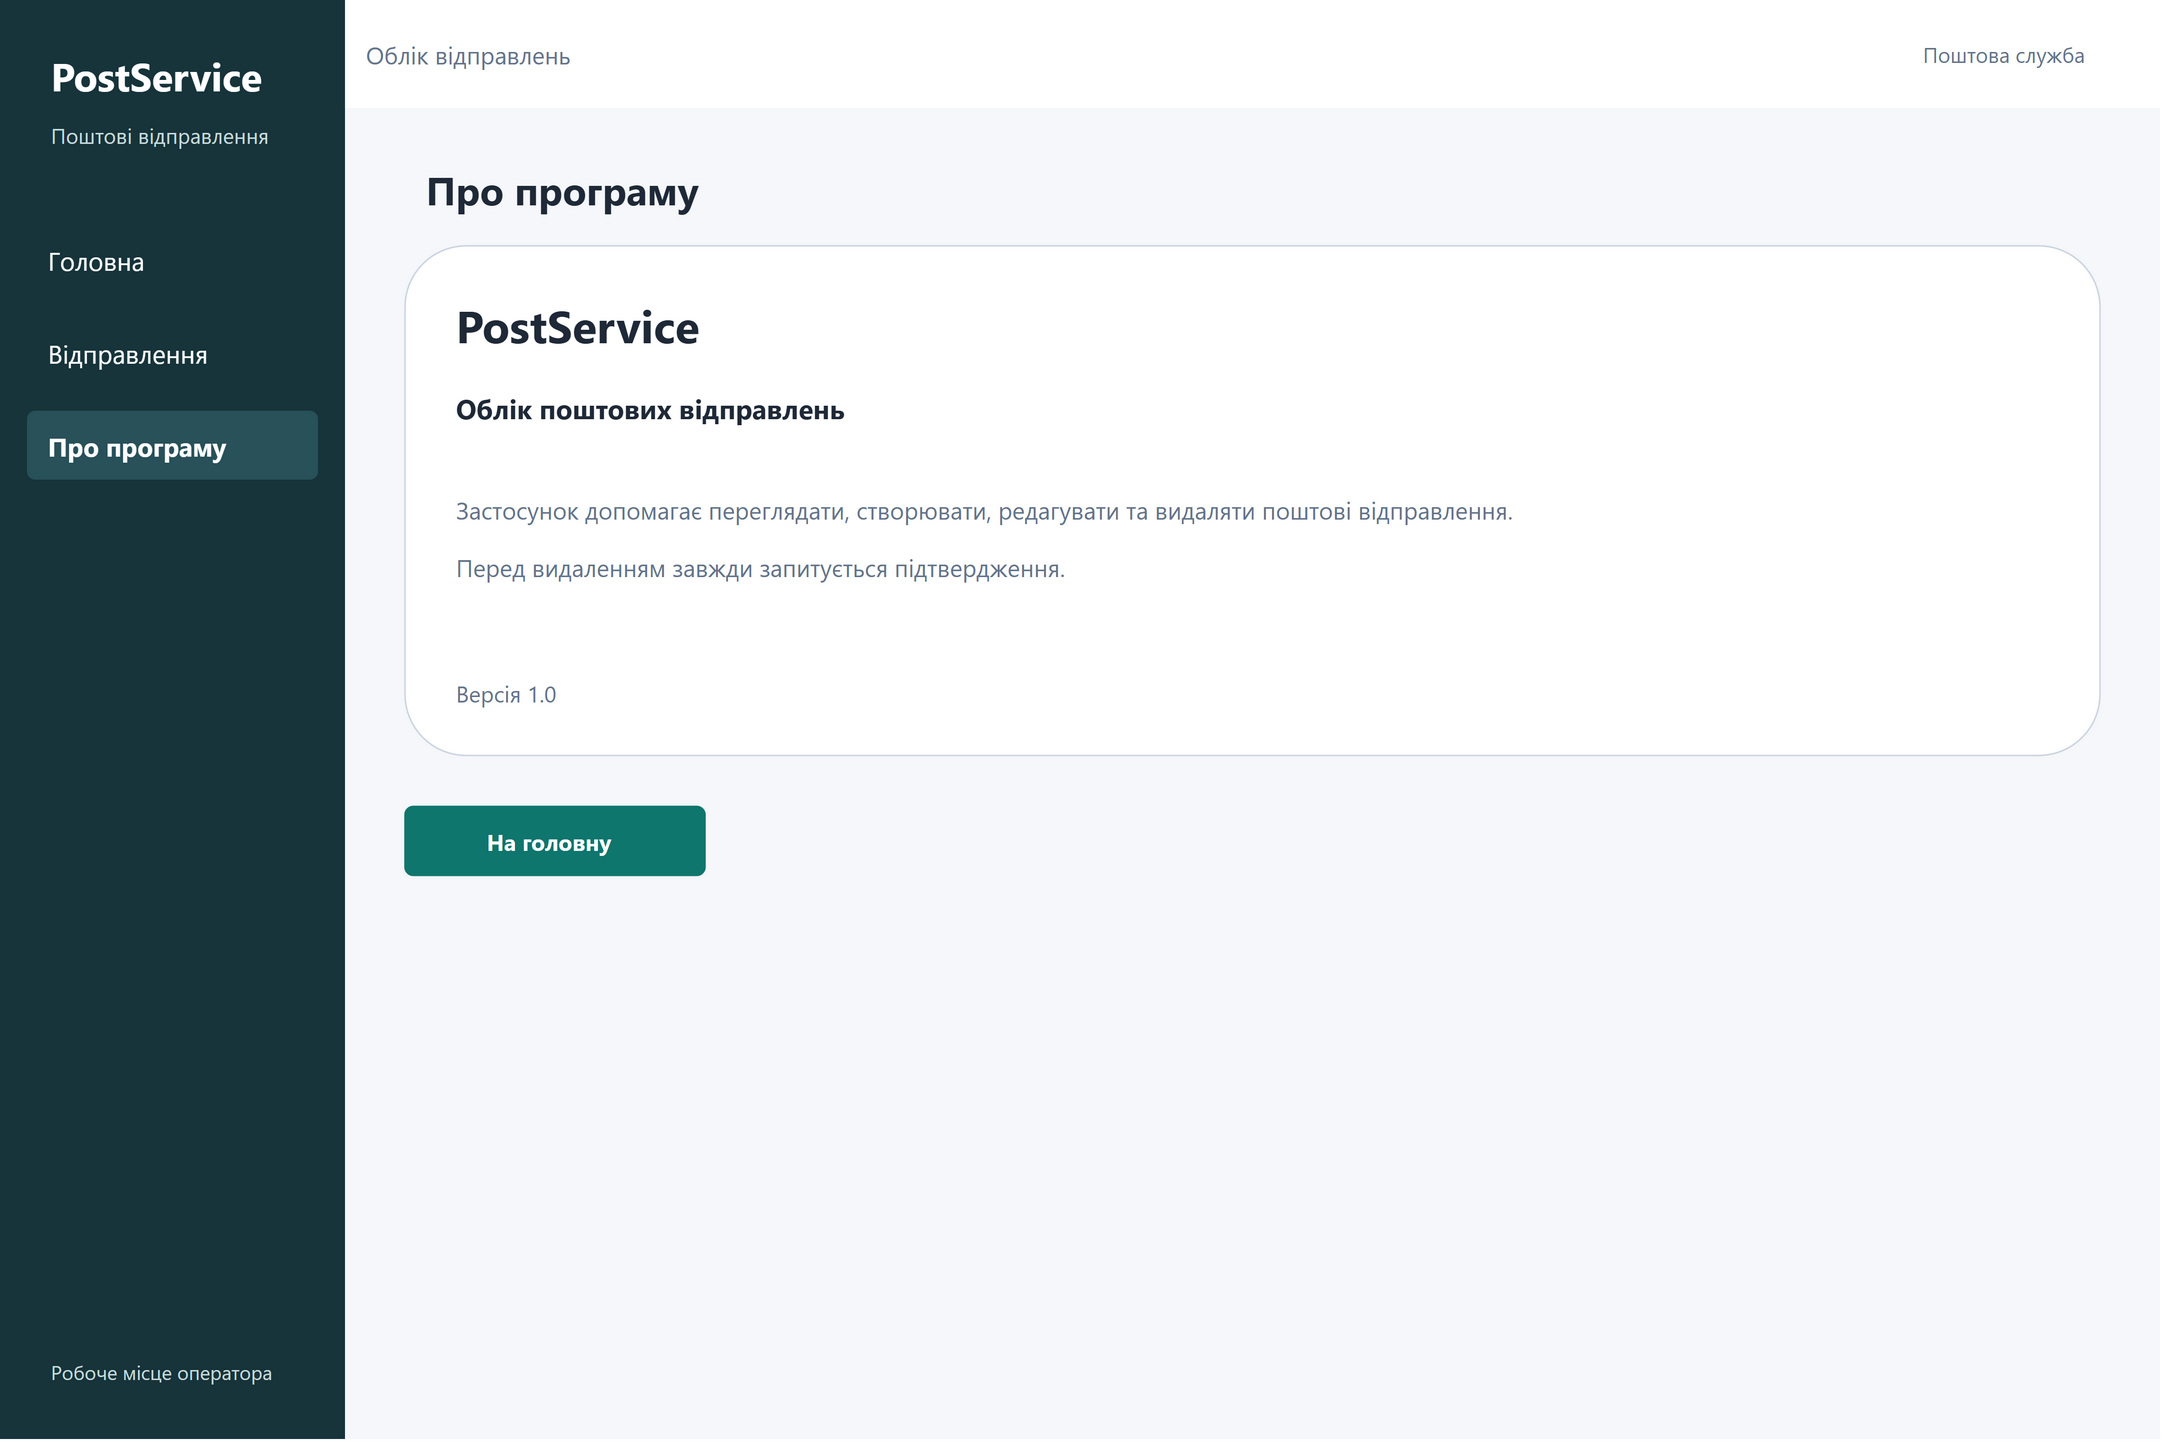

The diagram above was exported from draw.io. Its source (the exported page's mxGraphModel, read from the mxfile embedded in the PNG):
<mxGraphModel dx="1440" dy="960" grid="0" gridSize="10" guides="1" tooltips="1" connect="1" arrows="1" fold="1" page="1" pageScale="1" pageWidth="1440" pageHeight="960" math="0" shadow="0" background="#FFFFFF">
  <root>
    <mxCell id="0" />
    <mxCell id="1" parent="0" />
    <mxCell id="web-about-c2" value="" vertex="1" parent="1" style="rounded=0;arcSize=12;whiteSpace=wrap;html=0;fillColor=#F5F7FA;strokeColor=none;fontFamily=Segoe UI;fontSize=16;fontColor=#1F2937;fontStyle=0;align=left;verticalAlign=middle;spacingLeft=12;spacingRight=8;spacingTop=2;spacingBottom=2;">
      <mxGeometry x="0" y="0" width="1440" height="960" as="geometry" />
    </mxCell>
    <mxCell id="web-about-c3" value="" vertex="1" parent="1" style="rounded=0;arcSize=12;whiteSpace=wrap;html=0;fillColor=#17343B;strokeColor=none;fontFamily=Segoe UI;fontSize=16;fontColor=#1F2937;fontStyle=0;align=left;verticalAlign=middle;spacingLeft=12;spacingRight=8;spacingTop=2;spacingBottom=2;">
      <mxGeometry x="0" y="0" width="230" height="960" as="geometry" />
    </mxCell>
    <object id="web-about-c4" label="PostService" link="data:page/id,web-home">
      <mxCell vertex="1" parent="1" style="rounded=0;arcSize=12;whiteSpace=wrap;html=0;fillColor=none;strokeColor=none;fontFamily=Segoe UI;fontSize=26;fontColor=#FFFFFF;fontStyle=1;align=left;verticalAlign=middle;spacingLeft=12;spacingRight=8;spacingTop=2;spacingBottom=2;">
        <mxGeometry x="20" y="30" width="190" height="40" as="geometry" />
      </mxCell>
    </object>
    <mxCell id="web-about-c5" value="Поштові відправлення" vertex="1" parent="1" style="rounded=0;arcSize=12;whiteSpace=wrap;html=0;fillColor=none;strokeColor=none;fontFamily=Segoe UI;fontSize=14;fontColor=#C8DCDC;fontStyle=0;align=left;verticalAlign=middle;spacingLeft=12;spacingRight=8;spacingTop=2;spacingBottom=2;">
      <mxGeometry x="20" y="72" width="190" height="36" as="geometry" />
    </mxCell>
    <object id="web-about-c6" label="Головна" link="data:page/id,web-home">
      <mxCell vertex="1" parent="1" style="rounded=1;arcSize=12;whiteSpace=wrap;html=0;fillColor=none;strokeColor=none;fontFamily=Segoe UI;fontSize=17;fontColor=#FFFFFF;fontStyle=0;align=left;verticalAlign=middle;spacingLeft=12;spacingRight=8;spacingTop=2;spacingBottom=2;">
        <mxGeometry x="18" y="150" width="194" height="46" as="geometry" />
      </mxCell>
    </object>
    <object id="web-about-c7" label="Відправлення" link="data:page/id,web-list">
      <mxCell vertex="1" parent="1" style="rounded=1;arcSize=12;whiteSpace=wrap;html=0;fillColor=none;strokeColor=none;fontFamily=Segoe UI;fontSize=17;fontColor=#FFFFFF;fontStyle=0;align=left;verticalAlign=middle;spacingLeft=12;spacingRight=8;spacingTop=2;spacingBottom=2;">
        <mxGeometry x="18" y="212" width="194" height="46" as="geometry" />
      </mxCell>
    </object>
    <object id="web-about-c8" label="Про програму" link="data:page/id,web-about">
      <mxCell vertex="1" parent="1" style="rounded=1;arcSize=12;whiteSpace=wrap;html=0;fillColor=#28515A;strokeColor=none;fontFamily=Segoe UI;fontSize=17;fontColor=#FFFFFF;fontStyle=1;align=left;verticalAlign=middle;spacingLeft=12;spacingRight=8;spacingTop=2;spacingBottom=2;">
        <mxGeometry x="18" y="274" width="194" height="46" as="geometry" />
      </mxCell>
    </object>
    <mxCell id="web-about-c9" value="Робоче місце оператора" vertex="1" parent="1" style="rounded=0;arcSize=12;whiteSpace=wrap;html=0;fillColor=none;strokeColor=none;fontFamily=Segoe UI;fontSize=13;fontColor=#C8DCDC;fontStyle=0;align=left;verticalAlign=middle;spacingLeft=12;spacingRight=8;spacingTop=2;spacingBottom=2;">
      <mxGeometry x="20" y="895" width="190" height="40" as="geometry" />
    </mxCell>
    <mxCell id="web-about-c10" value="Облік відправлень" vertex="1" parent="1" style="rounded=0;arcSize=12;whiteSpace=wrap;html=0;fillColor=#FFFFFF;strokeColor=none;fontFamily=Segoe UI;fontSize=16;fontColor=#64748B;fontStyle=0;align=left;verticalAlign=middle;spacingLeft=12;spacingRight=8;spacingTop=2;spacingBottom=2;">
      <mxGeometry x="230" y="0" width="1210" height="72" as="geometry" />
    </mxCell>
    <mxCell id="web-about-c11" value="Поштова служба" vertex="1" parent="1" style="rounded=0;arcSize=12;whiteSpace=wrap;html=0;fillColor=none;strokeColor=none;fontFamily=Segoe UI;fontSize=14;fontColor=#64748B;fontStyle=0;align=right;verticalAlign=middle;spacingLeft=0;spacingRight=8;spacingTop=2;spacingBottom=2;">
      <mxGeometry x="1200" y="18" width="200" height="36" as="geometry" />
    </mxCell>
    <mxCell id="web-about-c12" value="Про програму" vertex="1" parent="1" style="rounded=0;arcSize=12;whiteSpace=wrap;html=0;fillColor=none;strokeColor=none;fontFamily=Segoe UI;fontSize=26;fontColor=#1F2937;fontStyle=1;align=left;verticalAlign=middle;spacingLeft=12;spacingRight=8;spacingTop=2;spacingBottom=2;">
      <mxGeometry x="270" y="104" width="1130" height="44" as="geometry" />
    </mxCell>
    <mxCell id="web-about-c13" value="" vertex="1" parent="1" style="rounded=1;arcSize=12;whiteSpace=wrap;html=0;fillColor=#FFFFFF;strokeColor=#CBD5E1;fontFamily=Segoe UI;fontSize=16;fontColor=#1F2937;fontStyle=0;align=left;verticalAlign=middle;spacingLeft=12;spacingRight=8;spacingTop=2;spacingBottom=2;">
      <mxGeometry x="270" y="164" width="1130" height="340" as="geometry" />
    </mxCell>
    <mxCell id="web-about-c14" value="PostService" vertex="1" parent="1" style="rounded=0;arcSize=12;whiteSpace=wrap;html=0;fillColor=none;strokeColor=none;fontFamily=Segoe UI;fontSize=30;fontColor=#1F2937;fontStyle=1;align=left;verticalAlign=middle;spacingLeft=12;spacingRight=8;spacingTop=2;spacingBottom=2;">
      <mxGeometry x="290" y="186" width="1090" height="60" as="geometry" />
    </mxCell>
    <mxCell id="web-about-c15" value="Облік поштових відправлень" vertex="1" parent="1" style="rounded=0;arcSize=12;whiteSpace=wrap;html=0;fillColor=none;strokeColor=none;fontFamily=Segoe UI;fontSize=18;fontColor=#1F2937;fontStyle=1;align=left;verticalAlign=middle;spacingLeft=12;spacingRight=8;spacingTop=2;spacingBottom=2;">
      <mxGeometry x="290" y="252" width="1090" height="40" as="geometry" />
    </mxCell>
    <mxCell id="web-about-c16" value="Застосунок допомагає переглядати, створювати, редагувати та видаляти поштові відправлення.&#10;&#10;Перед видаленням завжди запитується підтвердження." vertex="1" parent="1" style="rounded=0;arcSize=12;whiteSpace=wrap;html=0;fillColor=none;strokeColor=none;fontFamily=Segoe UI;fontSize=16;fontColor=#64748B;fontStyle=0;align=left;verticalAlign=middle;spacingLeft=12;spacingRight=8;spacingTop=2;spacingBottom=2;">
      <mxGeometry x="290" y="309" width="1090" height="100" as="geometry" />
    </mxCell>
    <mxCell id="web-about-c17" value="Версія 1.0" vertex="1" parent="1" style="rounded=0;arcSize=12;whiteSpace=wrap;html=0;fillColor=none;strokeColor=none;fontFamily=Segoe UI;fontSize=15;fontColor=#64748B;fontStyle=0;align=left;verticalAlign=middle;spacingLeft=12;spacingRight=8;spacingTop=2;spacingBottom=2;">
      <mxGeometry x="290" y="439" width="1090" height="45" as="geometry" />
    </mxCell>
    <object id="web-about-c18" label="На головну" link="data:page/id,web-home">
      <mxCell vertex="1" parent="1" style="rounded=1;arcSize=12;whiteSpace=wrap;html=0;fillColor=#0F766E;strokeColor=#0F766E;fontFamily=Segoe UI;fontSize=15;fontColor=#FFFFFF;fontStyle=1;align=center;verticalAlign=middle;spacingLeft=0;spacingRight=8;spacingTop=2;spacingBottom=2;">
        <mxGeometry x="270" y="538" width="200" height="46" as="geometry" />
      </mxCell>
    </object>
  </root>
</mxGraphModel>